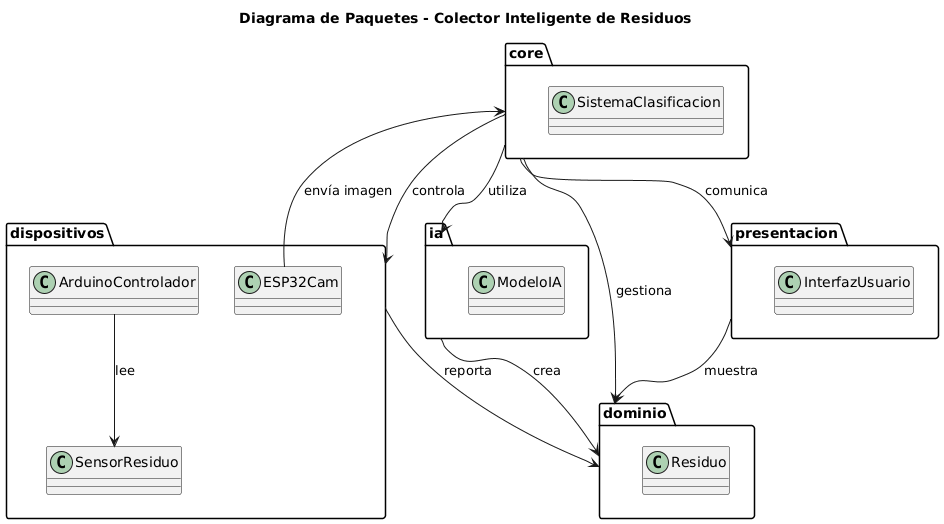

The diagram above was rendered by PlantUML. Its source (embedded in the PNG):
@startuml
title Diagrama de Paquetes - Colector Inteligente de Residuos

package "core" {
  class SistemaClasificacion
}

package "dispositivos" {
  class ESP32Cam
  class ArduinoControlador
  class SensorResiduo
}

package "ia" {
  class ModeloIA
}

package "dominio" {
  class Residuo
}

package "presentacion" {
  class InterfazUsuario
}

core --> dispositivos : controla
core --> ia : utiliza
core --> dominio : gestiona
core --> presentacion : comunica

ArduinoControlador --> SensorResiduo : lee
ESP32Cam --> core : envía imagen

ia --> dominio : crea
presentacion --> dominio : muestra
dispositivos --> dominio : reporta
@enduml